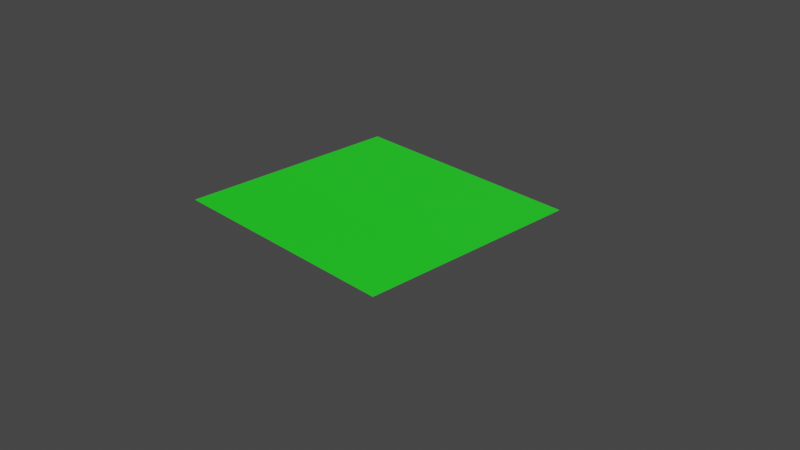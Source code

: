 # Source: uploads_files_3147262_grass.blend  (saved by Blender 2.92.15; exported with 4.5.12 LTS)
import bpy
from mathutils import Matrix  # noqa: F401  (used for matrix-valued properties, if any)

bpy.ops.wm.read_factory_settings(use_empty=True)
scene = bpy.context.scene
scene.name = 'Scene'

# ---- collections
col_collection = bpy.data.collections.new('Collection'); scene.collection.children.link(col_collection)

# ---- materials (node trees are filled in below, after node groups)
mat_grass = bpy.data.materials.new('grass')
mat_grass.use_transparent_shadow = False

# ---- material node trees
mat_grass.use_nodes = True; mat_grass.node_tree.nodes.clear()
_N = mat_grass.node_tree.nodes; _L = mat_grass.node_tree.links
n0 = _N.new('ShaderNodeBsdfPrincipled'); n0.name = 'Principled BSDF'; n0.location = (10, 300)
n0.distribution = 'GGX'
n0.subsurface_method = 'BURLEY'
n0.inputs[0].default_value = (0.0, 0.214, 0.0007181, 1.0)
n0.inputs[3].default_value = 1.45
n0.inputs[27].default_value = (0.0, 0.0, 0.0, 1.0)
n0.inputs[28].default_value = 1.0
n1 = _N.new('ShaderNodeOutputMaterial'); n1.name = 'Material Output'; n1.location = (300, 300)
_L.new(n0.outputs[0], n1.inputs[0])
n1.is_active_output = True

# ---- world
world_world = bpy.data.worlds.new('World'); scene.world = world_world
world_world.use_nodes = True; world_world.node_tree.nodes.clear()
_N = world_world.node_tree.nodes; _L = world_world.node_tree.links
n0 = _N.new('ShaderNodeOutputWorld'); n0.name = 'World Output'; n0.location = (300, 300)
n1 = _N.new('ShaderNodeBackground'); n1.name = 'Background'; n1.location = (10, 300)
n1.inputs[0].default_value = (0.05088, 0.05088, 0.05088, 1.0)
_L.new(n1.outputs[0], n0.inputs[0])
n0.is_active_output = True
world_world.color = (0.05088, 0.05088, 0.05088)
world_world.use_sun_shadow = False
world_world.sun_shadow_jitter_overblur = 0.0

# ---- cameras
cam_camera = bpy.data.cameras.new('Camera')
cam_camera.clip_end = 100.0
cam_camera.ortho_scale = 7.314

# ---- lights
light_light = bpy.data.lights.new('Light', 'SUN')
light_light.transmission_factor = 0.0
light_light.angle = 0.1993
light_light.shadow_soft_size = 0.1
light_light.shadow_cascade_max_distance = 1000.0

# ---- meshes
me_plane = bpy.data.meshes.new('Plane')
me_plane.from_pydata([(-1.0, -1.0, 0.0), (1.0, -1.0, 0.0), (-1.0, 1.0, 0.0), (1.0, 1.0, 0.0)], [], [(0, 1, 3, 2)])
_uv = me_plane.uv_layers.new(name='UVMap')
_uv.uv.foreach_set('vector', [0.0, 0.0, 1.0, 0.0, 1.0, 1.0, 0.0, 1.0])
me_plane.materials.append(mat_grass)
me_plane.use_remesh_fix_poles = True
me_plane.use_remesh_preserve_attributes = False
me_plane.use_mirror_vertex_groups = False
me_plane.update()

# ---- objects
ob_light = bpy.data.objects.new('Light', light_light)
ob_camera = bpy.data.objects.new('Camera', cam_camera)
ob_plane = bpy.data.objects.new('Plane', me_plane)

# ---- transforms, parenting, visibility, modifiers, constraints
ob_light.location = (4.076, 1.005, 5.904)
ob_light.rotation_euler = (0.6503, 0.05522, 1.866)
ob_light.lock_rotations_4d = False
ob_light.empty_display_type = 'ARROWS'
ob_light.color = (0.0, 0.0, 0.0, 0.0)
ob_light.lineart.crease_threshold = 0.0
ob_camera.location = (5.536, -5.647, 3.022)
ob_camera.rotation_euler = (1.109, 0.0, 0.8149)
ob_camera.lock_rotations_4d = False
ob_camera.empty_display_type = 'ARROWS'
ob_camera.color = (0.0, 0.0, 0.0, 0.0)
ob_camera.display_type = 'WIRE'
ob_camera.lineart.crease_threshold = 0.0
ob_plane.location = (-6.452, 5.114, -4.632)
ob_plane.scale = (2.148, 1.995, 1.0)
ob_plane.lineart.crease_threshold = 0.0
_m = ob_plane.modifiers.new('ParticleSettings', 'PARTICLE_SYSTEM')

# ---- collection membership
col_collection.objects.link(ob_light)
col_collection.objects.link(ob_camera)
col_collection.objects.link(ob_plane)

# ---- scene / render settings (as saved in the file)
scene.camera = ob_camera
scene.frame_start = 1; scene.frame_end = 250; scene.frame_set(1)
scene.render.engine = 'BLENDER_EEVEE_NEXT'
scene.cycles.use_denoising = False
scene.cycles.samples = 128
scene.cycles.sampling_pattern = 'TABULATED_SOBOL'
scene.cycles.use_adaptive_sampling = False
scene.cycles.use_light_tree = False
scene.view_settings.view_transform = 'Filmic'
bpy.context.view_layer.update()
